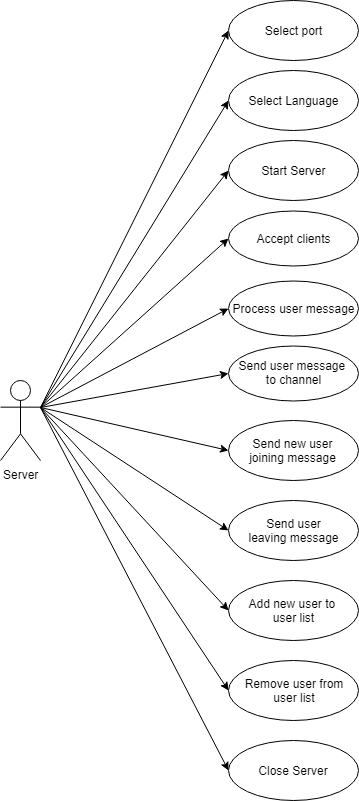

The diagram above was exported from draw.io. Its source (the exported page's mxGraphModel, read from the mxfile embedded in the PNG):
<mxGraphModel dx="1024" dy="597" grid="1" gridSize="10" guides="1" tooltips="1" connect="1" arrows="1" fold="1" page="1" pageScale="1" pageWidth="850" pageHeight="1100" math="0" shadow="0">
  <root>
    <mxCell id="0" />
    <mxCell id="1" parent="0" />
    <mxCell id="-fVKTx13DPKmaN2rb0iS-1" value="Server" style="shape=umlActor;verticalLabelPosition=bottom;labelBackgroundColor=#ffffff;verticalAlign=top;html=1;" parent="1" vertex="1">
      <mxGeometry x="20" y="430" width="40" height="80" as="geometry" />
    </mxCell>
    <mxCell id="-fVKTx13DPKmaN2rb0iS-20" value="&lt;span style=&quot;white-space: normal&quot;&gt;Select Language&lt;/span&gt;" style="ellipse;whiteSpace=wrap;html=1;" parent="1" vertex="1">
      <mxGeometry x="247.5" y="120" width="130" height="60" as="geometry" />
    </mxCell>
    <mxCell id="-fVKTx13DPKmaN2rb0iS-22" value="Accept clients" style="ellipse;whiteSpace=wrap;html=1;" parent="1" vertex="1">
      <mxGeometry x="247.5" y="260" width="130" height="55" as="geometry" />
    </mxCell>
    <mxCell id="-fVKTx13DPKmaN2rb0iS-23" value="Start Server" style="ellipse;whiteSpace=wrap;html=1;" parent="1" vertex="1">
      <mxGeometry x="247.5" y="190" width="130" height="60" as="geometry" />
    </mxCell>
    <mxCell id="-fVKTx13DPKmaN2rb0iS-27" value="" style="endArrow=classic;html=1;entryX=0;entryY=0.5;entryDx=0;entryDy=0;exitX=1;exitY=0.3333333333333333;exitDx=0;exitDy=0;exitPerimeter=0;" parent="1" source="-fVKTx13DPKmaN2rb0iS-1" target="-fVKTx13DPKmaN2rb0iS-20" edge="1">
      <mxGeometry width="50" height="50" relative="1" as="geometry">
        <mxPoint x="408" y="130" as="sourcePoint" />
        <mxPoint x="480" y="240" as="targetPoint" />
      </mxGeometry>
    </mxCell>
    <mxCell id="ue_bu3HSNqhbYUTp2oZW-1" value="Select port" style="ellipse;whiteSpace=wrap;html=1;" parent="1" vertex="1">
      <mxGeometry x="247.5" y="50" width="130" height="60" as="geometry" />
    </mxCell>
    <mxCell id="ue_bu3HSNqhbYUTp2oZW-2" value="Process user message" style="ellipse;whiteSpace=wrap;html=1;" parent="1" vertex="1">
      <mxGeometry x="247.5" y="330" width="130" height="55" as="geometry" />
    </mxCell>
    <mxCell id="ue_bu3HSNqhbYUTp2oZW-3" value="Send user message &lt;br&gt;to channel" style="ellipse;whiteSpace=wrap;html=1;" parent="1" vertex="1">
      <mxGeometry x="247.5" y="395" width="130" height="55" as="geometry" />
    </mxCell>
    <mxCell id="ue_bu3HSNqhbYUTp2oZW-4" value="Send new user&lt;br&gt;joining message" style="ellipse;whiteSpace=wrap;html=1;" parent="1" vertex="1">
      <mxGeometry x="247.5" y="470" width="130" height="60" as="geometry" />
    </mxCell>
    <mxCell id="ue_bu3HSNqhbYUTp2oZW-5" value="Send user&lt;br&gt;leaving message" style="ellipse;whiteSpace=wrap;html=1;" parent="1" vertex="1">
      <mxGeometry x="247.5" y="550" width="130" height="60" as="geometry" />
    </mxCell>
    <mxCell id="ue_bu3HSNqhbYUTp2oZW-6" value="Add new user to&amp;nbsp;&lt;br&gt;user list" style="ellipse;whiteSpace=wrap;html=1;" parent="1" vertex="1">
      <mxGeometry x="247.5" y="630" width="130" height="60" as="geometry" />
    </mxCell>
    <mxCell id="ue_bu3HSNqhbYUTp2oZW-7" value="Remove user from&lt;br&gt;user list" style="ellipse;whiteSpace=wrap;html=1;" parent="1" vertex="1">
      <mxGeometry x="247.5" y="710" width="130" height="60" as="geometry" />
    </mxCell>
    <mxCell id="ue_bu3HSNqhbYUTp2oZW-8" value="Close Server" style="ellipse;whiteSpace=wrap;html=1;" parent="1" vertex="1">
      <mxGeometry x="247.5" y="790" width="130" height="60" as="geometry" />
    </mxCell>
    <mxCell id="ue_bu3HSNqhbYUTp2oZW-9" value="" style="endArrow=classic;html=1;entryX=0;entryY=0.5;entryDx=0;entryDy=0;exitX=1;exitY=0.3333333333333333;exitDx=0;exitDy=0;exitPerimeter=0;" parent="1" source="-fVKTx13DPKmaN2rb0iS-1" target="-fVKTx13DPKmaN2rb0iS-23" edge="1">
      <mxGeometry width="50" height="50" relative="1" as="geometry">
        <mxPoint x="99.85714285714289" y="446.8571428571429" as="sourcePoint" />
        <mxPoint x="257" y="159.71428571428578" as="targetPoint" />
      </mxGeometry>
    </mxCell>
    <mxCell id="ue_bu3HSNqhbYUTp2oZW-10" value="" style="endArrow=classic;html=1;entryX=0;entryY=0.5;entryDx=0;entryDy=0;exitX=1;exitY=0.3333333333333333;exitDx=0;exitDy=0;exitPerimeter=0;" parent="1" source="-fVKTx13DPKmaN2rb0iS-1" target="-fVKTx13DPKmaN2rb0iS-22" edge="1">
      <mxGeometry width="50" height="50" relative="1" as="geometry">
        <mxPoint x="99.85714285714289" y="446.8571428571429" as="sourcePoint" />
        <mxPoint x="257" y="229.71428571428578" as="targetPoint" />
      </mxGeometry>
    </mxCell>
    <mxCell id="ue_bu3HSNqhbYUTp2oZW-11" value="" style="endArrow=classic;html=1;exitX=1;exitY=0.3333333333333333;exitDx=0;exitDy=0;exitPerimeter=0;entryX=0;entryY=0.5;entryDx=0;entryDy=0;" parent="1" source="-fVKTx13DPKmaN2rb0iS-1" target="ue_bu3HSNqhbYUTp2oZW-1" edge="1">
      <mxGeometry width="50" height="50" relative="1" as="geometry">
        <mxPoint x="99.85714285714289" y="446.8571428571429" as="sourcePoint" />
        <mxPoint x="150" y="160" as="targetPoint" />
      </mxGeometry>
    </mxCell>
    <mxCell id="ue_bu3HSNqhbYUTp2oZW-12" value="" style="endArrow=classic;html=1;entryX=0;entryY=0.5;entryDx=0;entryDy=0;exitX=1;exitY=0.3333333333333333;exitDx=0;exitDy=0;exitPerimeter=0;" parent="1" source="-fVKTx13DPKmaN2rb0iS-1" target="ue_bu3HSNqhbYUTp2oZW-2" edge="1">
      <mxGeometry width="50" height="50" relative="1" as="geometry">
        <mxPoint x="109.85714285714289" y="456.8571428571429" as="sourcePoint" />
        <mxPoint x="267" y="306.8571428571429" as="targetPoint" />
      </mxGeometry>
    </mxCell>
    <mxCell id="ue_bu3HSNqhbYUTp2oZW-13" value="" style="endArrow=classic;html=1;entryX=0;entryY=0.5;entryDx=0;entryDy=0;exitX=1;exitY=0.3333333333333333;exitDx=0;exitDy=0;exitPerimeter=0;" parent="1" source="-fVKTx13DPKmaN2rb0iS-1" target="ue_bu3HSNqhbYUTp2oZW-3" edge="1">
      <mxGeometry width="50" height="50" relative="1" as="geometry">
        <mxPoint x="99.85714285714289" y="446.8571428571429" as="sourcePoint" />
        <mxPoint x="257" y="366.8571428571429" as="targetPoint" />
      </mxGeometry>
    </mxCell>
    <mxCell id="ue_bu3HSNqhbYUTp2oZW-15" value="" style="endArrow=classic;html=1;entryX=0;entryY=0.5;entryDx=0;entryDy=0;exitX=1;exitY=0.3333333333333333;exitDx=0;exitDy=0;exitPerimeter=0;" parent="1" source="-fVKTx13DPKmaN2rb0iS-1" target="ue_bu3HSNqhbYUTp2oZW-4" edge="1">
      <mxGeometry width="50" height="50" relative="1" as="geometry">
        <mxPoint x="99.85714285714289" y="446.8571428571429" as="sourcePoint" />
        <mxPoint x="257" y="499.7142857142858" as="targetPoint" />
      </mxGeometry>
    </mxCell>
    <mxCell id="ue_bu3HSNqhbYUTp2oZW-16" value="" style="endArrow=classic;html=1;entryX=0;entryY=0.5;entryDx=0;entryDy=0;exitX=1;exitY=0.3333333333333333;exitDx=0;exitDy=0;exitPerimeter=0;" parent="1" source="-fVKTx13DPKmaN2rb0iS-1" target="ue_bu3HSNqhbYUTp2oZW-5" edge="1">
      <mxGeometry width="50" height="50" relative="1" as="geometry">
        <mxPoint x="99.85714285714289" y="446.8571428571429" as="sourcePoint" />
        <mxPoint x="257" y="569.7142857142858" as="targetPoint" />
      </mxGeometry>
    </mxCell>
    <mxCell id="ue_bu3HSNqhbYUTp2oZW-17" value="" style="endArrow=classic;html=1;entryX=0;entryY=0.5;entryDx=0;entryDy=0;exitX=1;exitY=0.3333333333333333;exitDx=0;exitDy=0;exitPerimeter=0;" parent="1" source="-fVKTx13DPKmaN2rb0iS-1" target="ue_bu3HSNqhbYUTp2oZW-6" edge="1">
      <mxGeometry width="50" height="50" relative="1" as="geometry">
        <mxPoint x="109.85714285714289" y="456.8571428571429" as="sourcePoint" />
        <mxPoint x="267" y="579.7142857142858" as="targetPoint" />
      </mxGeometry>
    </mxCell>
    <mxCell id="ue_bu3HSNqhbYUTp2oZW-18" value="" style="endArrow=classic;html=1;entryX=0;entryY=0.5;entryDx=0;entryDy=0;exitX=1;exitY=0.3333333333333333;exitDx=0;exitDy=0;exitPerimeter=0;" parent="1" source="-fVKTx13DPKmaN2rb0iS-1" target="ue_bu3HSNqhbYUTp2oZW-7" edge="1">
      <mxGeometry width="50" height="50" relative="1" as="geometry">
        <mxPoint x="119.85714285714289" y="466.8571428571429" as="sourcePoint" />
        <mxPoint x="277" y="589.7142857142858" as="targetPoint" />
      </mxGeometry>
    </mxCell>
    <mxCell id="ue_bu3HSNqhbYUTp2oZW-19" value="" style="endArrow=classic;html=1;entryX=0;entryY=0.5;entryDx=0;entryDy=0;exitX=1;exitY=0.3333333333333333;exitDx=0;exitDy=0;exitPerimeter=0;" parent="1" source="-fVKTx13DPKmaN2rb0iS-1" target="ue_bu3HSNqhbYUTp2oZW-8" edge="1">
      <mxGeometry width="50" height="50" relative="1" as="geometry">
        <mxPoint x="129.8571428571429" y="476.8571428571429" as="sourcePoint" />
        <mxPoint x="287" y="599.7142857142858" as="targetPoint" />
      </mxGeometry>
    </mxCell>
  </root>
</mxGraphModel>